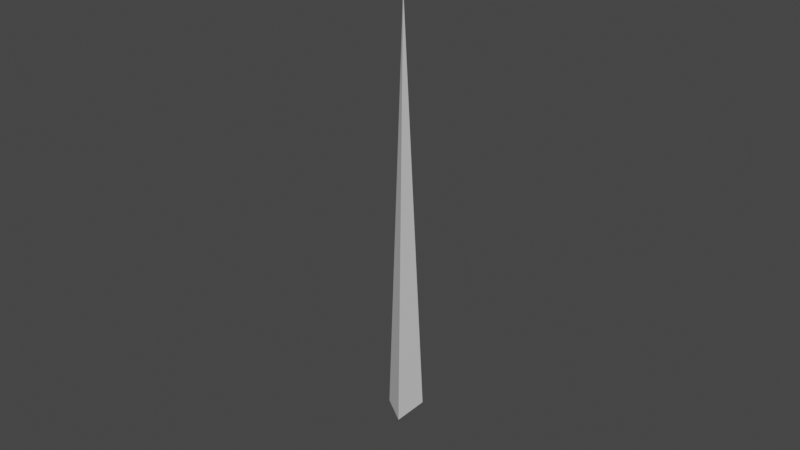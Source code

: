 # Source: Beam.blend  (saved by Blender 2.82.7; exported with 4.5.12 LTS)
import bpy
from mathutils import Matrix  # noqa: F401  (used for matrix-valued properties, if any)

bpy.ops.wm.read_factory_settings(use_empty=True)
scene = bpy.context.scene
scene.name = 'Scene'

# ---- collections
col_collection = bpy.data.collections.new('Collection'); scene.collection.children.link(col_collection)

# ---- materials (node trees are filled in below, after node groups)
mat_beam = bpy.data.materials.new('Beam')

# ---- material node trees
mat_beam.use_nodes = True; mat_beam.node_tree.nodes.clear()
_N = mat_beam.node_tree.nodes; _L = mat_beam.node_tree.links
n0 = _N.new('ShaderNodeOutputMaterial'); n0.name = 'Material Output'; n0.location = (300, 300)
n1 = _N.new('ShaderNodeBsdfPrincipled'); n1.name = 'Principled BSDF'; n1.location = (10, 300)
n1.distribution = 'GGX'
n1.subsurface_method = 'BURLEY'
n1.inputs[3].default_value = 1.45
n1.inputs[27].default_value = (0.0, 0.0, 0.0, 1.0)
n1.inputs[28].default_value = 1.0
_L.new(n1.outputs[0], n0.inputs[0])
n0.is_active_output = True

# ---- world
world_world = bpy.data.worlds.new('World'); scene.world = world_world
world_world.use_nodes = True; world_world.node_tree.nodes.clear()
_N = world_world.node_tree.nodes; _L = world_world.node_tree.links
n0 = _N.new('ShaderNodeOutputWorld'); n0.name = 'World Output'; n0.location = (300, 300)
n1 = _N.new('ShaderNodeBackground'); n1.name = 'Background'; n1.location = (10, 300)
n1.inputs[0].default_value = (0.05088, 0.05088, 0.05088, 1.0)
_L.new(n1.outputs[0], n0.inputs[0])
n0.is_active_output = True
world_world.color = (0.05088, 0.05088, 0.05088)
world_world.use_sun_shadow = False
world_world.sun_shadow_jitter_overblur = 0.0

# ---- meshes
me_cube_001 = bpy.data.meshes.new('Cube.001')
me_cube_001.from_pydata([(0.06386, -0.4039, -0.2106), (0.06386, -0.2106, -0.4039), (-0.1359, -0.3072, -0.3072), (-0.01128, 1.871, 1.871)], [], [(1, 0, 2), (1, 2, 3), (0, 3, 2), (0, 1, 3)])
_uv = me_cube_001.uv_layers.new(name='UVMap')
_uv.uv.foreach_set('vector', [1.0, 0.0, 1.0, 0.1828, 0.8283, 0.09138, 0.5863, 0.9961, 0.3435, 0.9961, 0.4208, 0.0, 0.8283, 0.0, 0.8283, 1.0, 0.5863, 0.01139, 0.3435, 0.9958, 0.0, 0.9958, 0.1717, 0.0])
me_cube_001.materials.append(mat_beam)
me_cube_001.use_remesh_fix_poles = True
me_cube_001.use_remesh_preserve_attributes = False
me_cube_001.use_mirror_vertex_groups = False
me_cube_001.update()

# ---- objects
ob_beam = bpy.data.objects.new('Beam', me_cube_001)

# ---- transforms, parenting, visibility, modifiers, constraints
ob_beam.location = (0.0, 0.0, 0.0)
ob_beam.rotation_euler = (0.7854, 1.57e-16, 6.504e-17)
ob_beam.lineart.crease_threshold = 0.0

# ---- collection membership
col_collection.objects.link(ob_beam)

# ---- scene / render settings (as saved in the file)
scene.frame_start = 1; scene.frame_end = 250; scene.frame_set(1)
scene.render.engine = 'CYCLES'
scene.cycles.use_denoising = False
scene.cycles.samples = 128
scene.cycles.sampling_pattern = 'TABULATED_SOBOL'
scene.cycles.use_adaptive_sampling = False
scene.cycles.use_light_tree = False
scene.view_settings.view_transform = 'Filmic'
bpy.context.view_layer.update()

# ---- added for rendering (the .blend has no active camera and no usable light): camera, sun
cam_auto = bpy.data.cameras.new('AutoCamera')
cam_auto.lens = 50.0
cam_auto.sensor_width = 36.0
cam_auto.clip_end = 1000.0
ob_auto_camera = bpy.data.objects.new('AutoCamera', cam_auto)
scene.collection.objects.link(ob_auto_camera)
ob_auto_camera.location = (4.17785, -5.05663, 4.40861)
ob_auto_camera.rotation_euler = (1.09748, -7.21219e-08, 0.694738)
scene.camera = ob_auto_camera
light_auto_sun = bpy.data.lights.new('AutoSun', 'SUN')
light_auto_sun.energy = 3.0
light_auto_sun.angle = 0.0523599
ob_auto_sun = bpy.data.objects.new('AutoSun', light_auto_sun)
scene.collection.objects.link(ob_auto_sun)
ob_auto_sun.rotation_euler = (0.872665, 0.174533, 0.523599)
bpy.context.view_layer.update()
